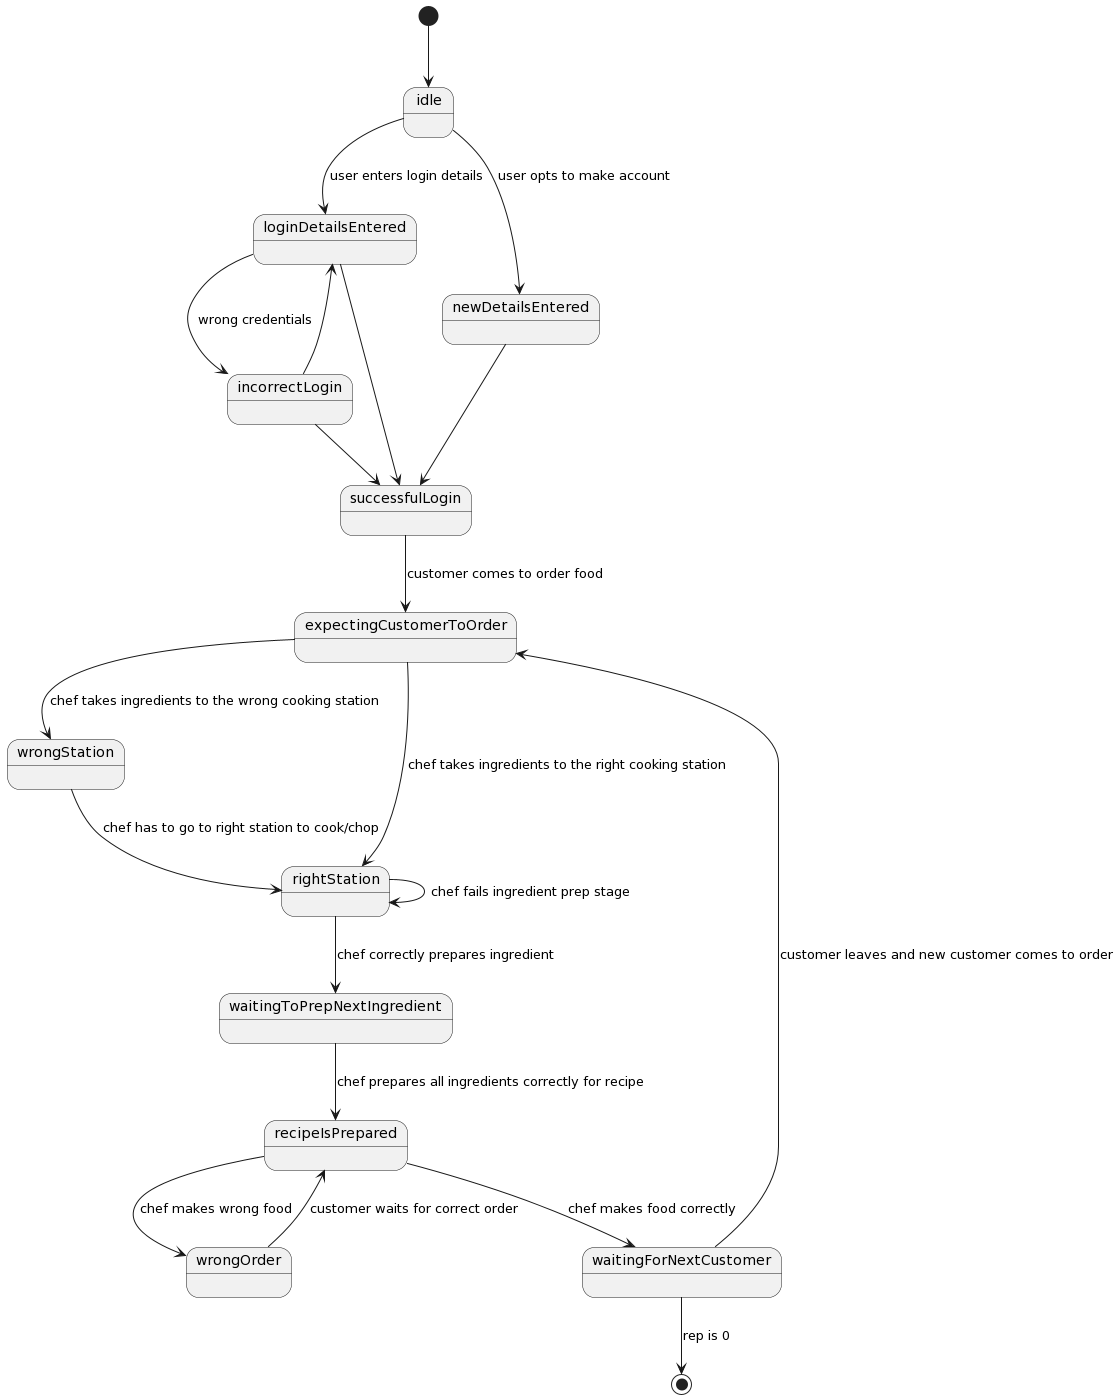

The diagram above was rendered by PlantUML. Its source (embedded in the PNG):
@startuml
[*] --> idle
idle --> loginDetailsEntered : user enters login details
loginDetailsEntered --> incorrectLogin : wrong credentials
incorrectLogin --> loginDetailsEntered
incorrectLogin --> successfulLogin
loginDetailsEntered --> successfulLogin
idle --> newDetailsEntered : user opts to make account
newDetailsEntered --> successfulLogin
successfulLogin --> expectingCustomerToOrder: customer comes to order food
expectingCustomerToOrder --> wrongStation : chef takes ingredients to the wrong cooking station
expectingCustomerToOrder --> rightStation : chef takes ingredients to the right cooking station
wrongStation --> rightStation : chef has to go to right station to cook/chop 
rightStation --> rightStation : chef fails ingredient prep stage
rightStation --> waitingToPrepNextIngredient : chef correctly prepares ingredient
waitingToPrepNextIngredient --> recipeIsPrepared : chef prepares all ingredients correctly for recipe
recipeIsPrepared --> wrongOrder : chef makes wrong food
wrongOrder --> recipeIsPrepared : customer waits for correct order
recipeIsPrepared --> waitingForNextCustomer : chef makes food correctly
waitingForNextCustomer --> expectingCustomerToOrder : customer leaves and new customer comes to order
waitingForNextCustomer --> [*] : rep is 0
@enduml